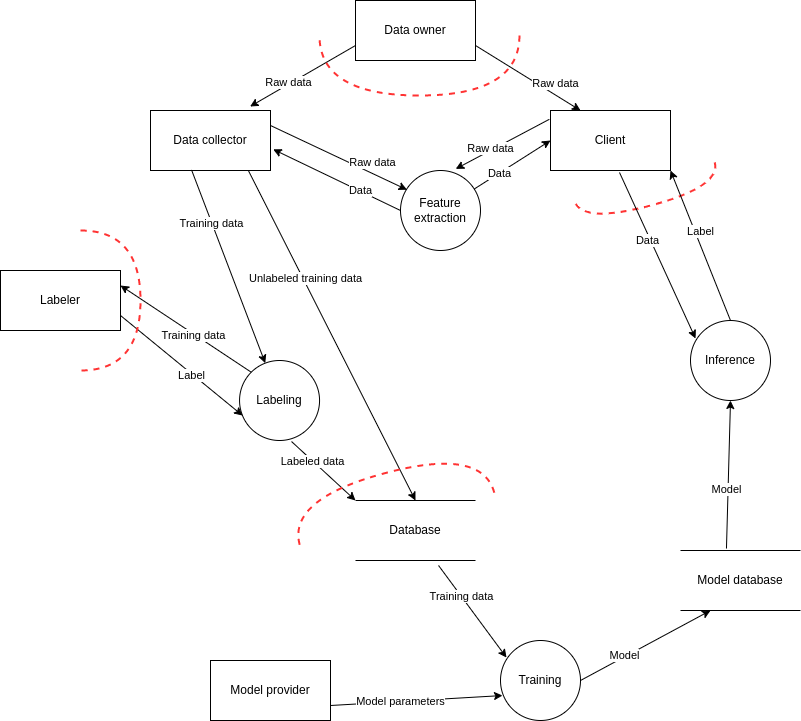

The diagram above was exported from draw.io. Its source (the exported page's mxGraphModel, read from the mxfile embedded in the PNG):
<mxGraphModel dx="894" dy="555" grid="1" gridSize="10" guides="1" tooltips="1" connect="1" arrows="1" fold="1" page="1" pageScale="1" pageWidth="850" pageHeight="1100" math="0" shadow="0">
  <root>
    <mxCell id="0" />
    <mxCell id="1" parent="0" />
    <mxCell id="Kn8I6BQ5PWasqDxRZ8Nq-1" value="&lt;div&gt;Database&lt;/div&gt;" style="shape=partialRectangle;whiteSpace=wrap;html=1;left=0;right=0;fillColor=none;" parent="1" vertex="1">
      <mxGeometry x="365" y="540" width="120" height="60" as="geometry" />
    </mxCell>
    <mxCell id="Kn8I6BQ5PWasqDxRZ8Nq-2" value="Data owner" style="rounded=0;whiteSpace=wrap;html=1;" parent="1" vertex="1">
      <mxGeometry x="365" y="40" width="120" height="60" as="geometry" />
    </mxCell>
    <mxCell id="Kn8I6BQ5PWasqDxRZ8Nq-3" value="Data collector" style="rounded=0;whiteSpace=wrap;html=1;" parent="1" vertex="1">
      <mxGeometry x="160" y="150" width="120" height="60" as="geometry" />
    </mxCell>
    <mxCell id="Kn8I6BQ5PWasqDxRZ8Nq-4" value="Client" style="rounded=0;whiteSpace=wrap;html=1;" parent="1" vertex="1">
      <mxGeometry x="560" y="150" width="120" height="60" as="geometry" />
    </mxCell>
    <mxCell id="Kn8I6BQ5PWasqDxRZ8Nq-5" value="" style="endArrow=classic;html=1;fontColor=#FF3333;rounded=0;entryX=0.83;entryY=-0.067;entryDx=0;entryDy=0;exitX=0;exitY=0.75;exitDx=0;exitDy=0;entryPerimeter=0;" parent="1" source="Kn8I6BQ5PWasqDxRZ8Nq-2" target="Kn8I6BQ5PWasqDxRZ8Nq-3" edge="1">
      <mxGeometry width="50" height="50" relative="1" as="geometry">
        <mxPoint x="360" y="100" as="sourcePoint" />
        <mxPoint x="310" y="210" as="targetPoint" />
      </mxGeometry>
    </mxCell>
    <mxCell id="Kn8I6BQ5PWasqDxRZ8Nq-7" value="Raw data" style="edgeLabel;html=1;align=center;verticalAlign=middle;resizable=0;points=[];" parent="Kn8I6BQ5PWasqDxRZ8Nq-5" vertex="1" connectable="0">
      <mxGeometry x="0.3968" y="1" relative="1" as="geometry">
        <mxPoint x="6" y="-7" as="offset" />
      </mxGeometry>
    </mxCell>
    <mxCell id="Kn8I6BQ5PWasqDxRZ8Nq-10" value="" style="shape=requiredInterface;html=1;verticalLabelPosition=bottom;dashed=1;strokeColor=#FF3333;strokeWidth=2;fillColor=none;fontColor=#FF3333;align=left;rotation=75;" parent="1" vertex="1">
      <mxGeometry x="644.69" y="160" width="25.01" height="145.62" as="geometry" />
    </mxCell>
    <mxCell id="Kn8I6BQ5PWasqDxRZ8Nq-11" value="Labeling" style="ellipse;whiteSpace=wrap;html=1;aspect=fixed;" parent="1" vertex="1">
      <mxGeometry x="249.05" y="400" width="80" height="80" as="geometry" />
    </mxCell>
    <mxCell id="Kn8I6BQ5PWasqDxRZ8Nq-12" value="&lt;div&gt;Labeler&lt;/div&gt;" style="rounded=0;whiteSpace=wrap;html=1;" parent="1" vertex="1">
      <mxGeometry x="10" y="310" width="120" height="60" as="geometry" />
    </mxCell>
    <mxCell id="Kn8I6BQ5PWasqDxRZ8Nq-13" value="" style="endArrow=classic;html=1;fontColor=#FF3333;rounded=0;exitX=1;exitY=0.75;exitDx=0;exitDy=0;entryX=0.038;entryY=0.688;entryDx=0;entryDy=0;entryPerimeter=0;" parent="1" source="Kn8I6BQ5PWasqDxRZ8Nq-12" target="Kn8I6BQ5PWasqDxRZ8Nq-11" edge="1">
      <mxGeometry width="50" height="50" relative="1" as="geometry">
        <mxPoint x="220" y="340" as="sourcePoint" />
        <mxPoint x="270" y="290" as="targetPoint" />
      </mxGeometry>
    </mxCell>
    <mxCell id="Kn8I6BQ5PWasqDxRZ8Nq-14" value="Label" style="edgeLabel;html=1;align=center;verticalAlign=middle;resizable=0;points=[];" parent="Kn8I6BQ5PWasqDxRZ8Nq-13" vertex="1" connectable="0">
      <mxGeometry x="0.1808" y="-2" relative="1" as="geometry">
        <mxPoint y="-1" as="offset" />
      </mxGeometry>
    </mxCell>
    <mxCell id="Kn8I6BQ5PWasqDxRZ8Nq-15" value="" style="endArrow=classic;html=1;fontColor=#FF3333;rounded=0;exitX=0;exitY=0;exitDx=0;exitDy=0;entryX=1;entryY=0.25;entryDx=0;entryDy=0;" parent="1" source="Kn8I6BQ5PWasqDxRZ8Nq-11" target="Kn8I6BQ5PWasqDxRZ8Nq-12" edge="1">
      <mxGeometry width="50" height="50" relative="1" as="geometry">
        <mxPoint x="220" y="340" as="sourcePoint" />
        <mxPoint x="270" y="290" as="targetPoint" />
      </mxGeometry>
    </mxCell>
    <mxCell id="Kn8I6BQ5PWasqDxRZ8Nq-16" value="&lt;div&gt;Training data&lt;/div&gt;" style="edgeLabel;html=1;align=center;verticalAlign=middle;resizable=0;points=[];" parent="Kn8I6BQ5PWasqDxRZ8Nq-15" vertex="1" connectable="0">
      <mxGeometry x="-0.1184" y="1" relative="1" as="geometry">
        <mxPoint as="offset" />
      </mxGeometry>
    </mxCell>
    <mxCell id="Kn8I6BQ5PWasqDxRZ8Nq-17" value="&lt;div&gt;Feature&lt;/div&gt;&lt;div&gt;extraction&lt;br&gt;&lt;/div&gt;" style="ellipse;whiteSpace=wrap;html=1;aspect=fixed;" parent="1" vertex="1">
      <mxGeometry x="410" y="210" width="80" height="80" as="geometry" />
    </mxCell>
    <mxCell id="Kn8I6BQ5PWasqDxRZ8Nq-20" value="" style="endArrow=classic;html=1;fontColor=#FF3333;rounded=0;entryX=1.023;entryY=0.648;entryDx=0;entryDy=0;exitX=0;exitY=0.5;exitDx=0;exitDy=0;entryPerimeter=0;" parent="1" source="Kn8I6BQ5PWasqDxRZ8Nq-17" target="Kn8I6BQ5PWasqDxRZ8Nq-3" edge="1">
      <mxGeometry width="50" height="50" relative="1" as="geometry">
        <mxPoint x="40" y="180" as="sourcePoint" />
        <mxPoint x="90" y="130" as="targetPoint" />
      </mxGeometry>
    </mxCell>
    <mxCell id="Kn8I6BQ5PWasqDxRZ8Nq-21" value="&lt;div&gt;Data&lt;/div&gt;" style="edgeLabel;html=1;align=center;verticalAlign=middle;resizable=0;points=[];" parent="Kn8I6BQ5PWasqDxRZ8Nq-20" vertex="1" connectable="0">
      <mxGeometry x="-0.3624" y="-1" relative="1" as="geometry">
        <mxPoint as="offset" />
      </mxGeometry>
    </mxCell>
    <mxCell id="Kn8I6BQ5PWasqDxRZ8Nq-22" value="" style="endArrow=classic;html=1;fontColor=#FF3333;rounded=0;exitX=0.342;exitY=0.99;exitDx=0;exitDy=0;exitPerimeter=0;" parent="1" source="Kn8I6BQ5PWasqDxRZ8Nq-3" target="Kn8I6BQ5PWasqDxRZ8Nq-11" edge="1">
      <mxGeometry width="50" height="50" relative="1" as="geometry">
        <mxPoint x="280" y="330" as="sourcePoint" />
        <mxPoint x="330" y="280" as="targetPoint" />
      </mxGeometry>
    </mxCell>
    <mxCell id="Kn8I6BQ5PWasqDxRZ8Nq-23" value="Training data" style="edgeLabel;html=1;align=center;verticalAlign=middle;resizable=0;points=[];" parent="Kn8I6BQ5PWasqDxRZ8Nq-22" vertex="1" connectable="0">
      <mxGeometry x="-0.4611" y="-1" relative="1" as="geometry">
        <mxPoint as="offset" />
      </mxGeometry>
    </mxCell>
    <mxCell id="Kn8I6BQ5PWasqDxRZ8Nq-24" value="" style="endArrow=classic;html=1;fontColor=#FF3333;rounded=0;entryX=0.5;entryY=0;entryDx=0;entryDy=0;exitX=0.818;exitY=1.01;exitDx=0;exitDy=0;exitPerimeter=0;" parent="1" source="Kn8I6BQ5PWasqDxRZ8Nq-3" target="Kn8I6BQ5PWasqDxRZ8Nq-1" edge="1">
      <mxGeometry width="50" height="50" relative="1" as="geometry">
        <mxPoint x="290" y="360" as="sourcePoint" />
        <mxPoint x="340" y="310" as="targetPoint" />
      </mxGeometry>
    </mxCell>
    <mxCell id="Kn8I6BQ5PWasqDxRZ8Nq-25" value="Unlabeled training data" style="edgeLabel;html=1;align=center;verticalAlign=middle;resizable=0;points=[];" parent="Kn8I6BQ5PWasqDxRZ8Nq-24" vertex="1" connectable="0">
      <mxGeometry x="-0.345" y="2" relative="1" as="geometry">
        <mxPoint as="offset" />
      </mxGeometry>
    </mxCell>
    <mxCell id="Kn8I6BQ5PWasqDxRZ8Nq-26" value="" style="endArrow=classic;html=1;fontColor=#FF3333;rounded=0;entryX=0;entryY=0;entryDx=0;entryDy=0;exitX=0.65;exitY=1.013;exitDx=0;exitDy=0;exitPerimeter=0;" parent="1" source="Kn8I6BQ5PWasqDxRZ8Nq-11" target="Kn8I6BQ5PWasqDxRZ8Nq-1" edge="1">
      <mxGeometry width="50" height="50" relative="1" as="geometry">
        <mxPoint x="240" y="510" as="sourcePoint" />
        <mxPoint x="290" y="460" as="targetPoint" />
      </mxGeometry>
    </mxCell>
    <mxCell id="Kn8I6BQ5PWasqDxRZ8Nq-27" value="Labeled data" style="edgeLabel;html=1;align=center;verticalAlign=middle;resizable=0;points=[];" parent="Kn8I6BQ5PWasqDxRZ8Nq-26" vertex="1" connectable="0">
      <mxGeometry x="-0.3641" relative="1" as="geometry">
        <mxPoint as="offset" />
      </mxGeometry>
    </mxCell>
    <mxCell id="Kn8I6BQ5PWasqDxRZ8Nq-28" value="" style="shape=requiredInterface;html=1;verticalLabelPosition=bottom;dashed=1;strokeColor=#FF3333;strokeWidth=2;fillColor=none;fontColor=#FF3333;align=left;rotation=0;" parent="1" vertex="1">
      <mxGeometry x="90" y="270" width="60" height="140" as="geometry" />
    </mxCell>
    <mxCell id="Kn8I6BQ5PWasqDxRZ8Nq-29" value="" style="shape=requiredInterface;html=1;verticalLabelPosition=bottom;dashed=1;strokeColor=#FF3333;strokeWidth=2;fillColor=none;fontColor=#FF3333;align=left;rotation=-105;" parent="1" vertex="1">
      <mxGeometry x="376.79" y="434.76" width="47.17" height="201.47" as="geometry" />
    </mxCell>
    <mxCell id="Kn8I6BQ5PWasqDxRZ8Nq-30" value="&lt;div&gt;Training&lt;/div&gt;" style="ellipse;whiteSpace=wrap;html=1;aspect=fixed;" parent="1" vertex="1">
      <mxGeometry x="510" y="680" width="80" height="80" as="geometry" />
    </mxCell>
    <mxCell id="Kn8I6BQ5PWasqDxRZ8Nq-31" value="" style="endArrow=classic;html=1;fontColor=#FF3333;rounded=0;entryX=0.075;entryY=0.213;entryDx=0;entryDy=0;entryPerimeter=0;exitX=0.692;exitY=1.083;exitDx=0;exitDy=0;exitPerimeter=0;" parent="1" source="Kn8I6BQ5PWasqDxRZ8Nq-1" target="Kn8I6BQ5PWasqDxRZ8Nq-30" edge="1">
      <mxGeometry width="50" height="50" relative="1" as="geometry">
        <mxPoint x="390" y="700" as="sourcePoint" />
        <mxPoint x="440" y="650" as="targetPoint" />
      </mxGeometry>
    </mxCell>
    <mxCell id="Kn8I6BQ5PWasqDxRZ8Nq-32" value="Training data" style="edgeLabel;html=1;align=center;verticalAlign=middle;resizable=0;points=[];" parent="Kn8I6BQ5PWasqDxRZ8Nq-31" vertex="1" connectable="0">
      <mxGeometry x="-0.3215" y="-1" relative="1" as="geometry">
        <mxPoint y="-1" as="offset" />
      </mxGeometry>
    </mxCell>
    <mxCell id="Kn8I6BQ5PWasqDxRZ8Nq-33" value="Model provider" style="rounded=0;whiteSpace=wrap;html=1;" parent="1" vertex="1">
      <mxGeometry x="220" y="700" width="120" height="60" as="geometry" />
    </mxCell>
    <mxCell id="Kn8I6BQ5PWasqDxRZ8Nq-34" value="" style="endArrow=classic;html=1;fontColor=#FF3333;rounded=0;entryX=0.025;entryY=0.688;entryDx=0;entryDy=0;entryPerimeter=0;exitX=1;exitY=0.75;exitDx=0;exitDy=0;" parent="1" source="Kn8I6BQ5PWasqDxRZ8Nq-33" target="Kn8I6BQ5PWasqDxRZ8Nq-30" edge="1">
      <mxGeometry width="50" height="50" relative="1" as="geometry">
        <mxPoint x="380" y="770" as="sourcePoint" />
        <mxPoint x="430" y="720" as="targetPoint" />
      </mxGeometry>
    </mxCell>
    <mxCell id="Kn8I6BQ5PWasqDxRZ8Nq-35" value="Model parameters" style="edgeLabel;html=1;align=center;verticalAlign=middle;resizable=0;points=[];" parent="Kn8I6BQ5PWasqDxRZ8Nq-34" vertex="1" connectable="0">
      <mxGeometry x="-0.1861" relative="1" as="geometry">
        <mxPoint as="offset" />
      </mxGeometry>
    </mxCell>
    <mxCell id="Kn8I6BQ5PWasqDxRZ8Nq-36" value="Model database" style="shape=partialRectangle;whiteSpace=wrap;html=1;left=0;right=0;fillColor=none;" parent="1" vertex="1">
      <mxGeometry x="690" y="590" width="120" height="60" as="geometry" />
    </mxCell>
    <mxCell id="Kn8I6BQ5PWasqDxRZ8Nq-37" value="" style="endArrow=classic;html=1;fontColor=#FF3333;rounded=0;entryX=0.25;entryY=1;entryDx=0;entryDy=0;exitX=1;exitY=0.5;exitDx=0;exitDy=0;" parent="1" source="Kn8I6BQ5PWasqDxRZ8Nq-30" target="Kn8I6BQ5PWasqDxRZ8Nq-36" edge="1">
      <mxGeometry width="50" height="50" relative="1" as="geometry">
        <mxPoint x="620" y="730" as="sourcePoint" />
        <mxPoint x="670" y="680" as="targetPoint" />
      </mxGeometry>
    </mxCell>
    <mxCell id="Kn8I6BQ5PWasqDxRZ8Nq-38" value="Model" style="edgeLabel;html=1;align=center;verticalAlign=middle;resizable=0;points=[];" parent="Kn8I6BQ5PWasqDxRZ8Nq-37" vertex="1" connectable="0">
      <mxGeometry x="-0.3236" y="2" relative="1" as="geometry">
        <mxPoint as="offset" />
      </mxGeometry>
    </mxCell>
    <mxCell id="Kn8I6BQ5PWasqDxRZ8Nq-39" value="Inference" style="ellipse;whiteSpace=wrap;html=1;aspect=fixed;" parent="1" vertex="1">
      <mxGeometry x="700" y="360" width="80" height="80" as="geometry" />
    </mxCell>
    <mxCell id="Kn8I6BQ5PWasqDxRZ8Nq-40" value="" style="endArrow=classic;html=1;fontColor=#FF3333;rounded=0;entryX=0.5;entryY=1;entryDx=0;entryDy=0;exitX=0.383;exitY=-0.033;exitDx=0;exitDy=0;exitPerimeter=0;" parent="1" source="Kn8I6BQ5PWasqDxRZ8Nq-36" target="Kn8I6BQ5PWasqDxRZ8Nq-39" edge="1">
      <mxGeometry width="50" height="50" relative="1" as="geometry">
        <mxPoint x="710" y="550" as="sourcePoint" />
        <mxPoint x="760" y="500" as="targetPoint" />
      </mxGeometry>
    </mxCell>
    <mxCell id="Kn8I6BQ5PWasqDxRZ8Nq-41" value="Model" style="edgeLabel;html=1;align=center;verticalAlign=middle;resizable=0;points=[];" parent="Kn8I6BQ5PWasqDxRZ8Nq-40" vertex="1" connectable="0">
      <mxGeometry x="-0.2031" y="2" relative="1" as="geometry">
        <mxPoint as="offset" />
      </mxGeometry>
    </mxCell>
    <mxCell id="Kn8I6BQ5PWasqDxRZ8Nq-42" value="" style="endArrow=classic;html=1;fontColor=#FF3333;rounded=0;exitX=0.575;exitY=1.033;exitDx=0;exitDy=0;entryX=0.063;entryY=0.225;entryDx=0;entryDy=0;entryPerimeter=0;exitPerimeter=0;" parent="1" source="Kn8I6BQ5PWasqDxRZ8Nq-4" target="Kn8I6BQ5PWasqDxRZ8Nq-39" edge="1">
      <mxGeometry width="50" height="50" relative="1" as="geometry">
        <mxPoint x="620" y="330" as="sourcePoint" />
        <mxPoint x="670" y="280" as="targetPoint" />
      </mxGeometry>
    </mxCell>
    <mxCell id="Kn8I6BQ5PWasqDxRZ8Nq-43" value="Data" style="edgeLabel;html=1;align=center;verticalAlign=middle;resizable=0;points=[];" parent="Kn8I6BQ5PWasqDxRZ8Nq-42" vertex="1" connectable="0">
      <mxGeometry x="-0.38" relative="1" as="geometry">
        <mxPoint x="4" y="16" as="offset" />
      </mxGeometry>
    </mxCell>
    <mxCell id="Kn8I6BQ5PWasqDxRZ8Nq-45" value="" style="endArrow=classic;html=1;fontColor=#FF3333;rounded=0;entryX=0;entryY=0.5;entryDx=0;entryDy=0;" parent="1" source="Kn8I6BQ5PWasqDxRZ8Nq-17" target="Kn8I6BQ5PWasqDxRZ8Nq-4" edge="1">
      <mxGeometry width="50" height="50" relative="1" as="geometry">
        <mxPoint x="380" y="250" as="sourcePoint" />
        <mxPoint x="430" y="200" as="targetPoint" />
      </mxGeometry>
    </mxCell>
    <mxCell id="Kn8I6BQ5PWasqDxRZ8Nq-46" value="Data" style="edgeLabel;html=1;align=center;verticalAlign=middle;resizable=0;points=[];" parent="Kn8I6BQ5PWasqDxRZ8Nq-45" vertex="1" connectable="0">
      <mxGeometry x="-0.3513" relative="1" as="geometry">
        <mxPoint as="offset" />
      </mxGeometry>
    </mxCell>
    <mxCell id="Kn8I6BQ5PWasqDxRZ8Nq-47" value="" style="endArrow=classic;html=1;fontColor=#FF3333;rounded=0;exitX=0.5;exitY=0;exitDx=0;exitDy=0;entryX=1;entryY=1;entryDx=0;entryDy=0;" parent="1" source="Kn8I6BQ5PWasqDxRZ8Nq-39" target="Kn8I6BQ5PWasqDxRZ8Nq-4" edge="1">
      <mxGeometry width="50" height="50" relative="1" as="geometry">
        <mxPoint x="690" y="310" as="sourcePoint" />
        <mxPoint x="740" y="260" as="targetPoint" />
      </mxGeometry>
    </mxCell>
    <mxCell id="Kn8I6BQ5PWasqDxRZ8Nq-48" value="Label" style="edgeLabel;html=1;align=center;verticalAlign=middle;resizable=0;points=[];" parent="Kn8I6BQ5PWasqDxRZ8Nq-47" vertex="1" connectable="0">
      <mxGeometry x="0.3784" y="-2" relative="1" as="geometry">
        <mxPoint x="9" y="14" as="offset" />
      </mxGeometry>
    </mxCell>
    <mxCell id="2" value="" style="endArrow=classic;html=1;fontColor=#FF3333;rounded=0;entryX=0.25;entryY=0;entryDx=0;entryDy=0;exitX=1;exitY=0.75;exitDx=0;exitDy=0;" parent="1" source="Kn8I6BQ5PWasqDxRZ8Nq-2" target="Kn8I6BQ5PWasqDxRZ8Nq-4" edge="1">
      <mxGeometry width="50" height="50" relative="1" as="geometry">
        <mxPoint x="375" y="95" as="sourcePoint" />
        <mxPoint x="269.5999999999999" y="155.98000000000002" as="targetPoint" />
      </mxGeometry>
    </mxCell>
    <mxCell id="3" value="Raw data" style="edgeLabel;html=1;align=center;verticalAlign=middle;resizable=0;points=[];" parent="2" vertex="1" connectable="0">
      <mxGeometry x="0.3968" y="1" relative="1" as="geometry">
        <mxPoint x="6" y="-7" as="offset" />
      </mxGeometry>
    </mxCell>
    <mxCell id="4" value="" style="endArrow=classic;html=1;fontColor=#FF3333;rounded=0;entryX=0.08;entryY=0.24;entryDx=0;entryDy=0;exitX=1;exitY=0.25;exitDx=0;exitDy=0;entryPerimeter=0;" parent="1" source="Kn8I6BQ5PWasqDxRZ8Nq-3" target="Kn8I6BQ5PWasqDxRZ8Nq-17" edge="1">
      <mxGeometry width="50" height="50" relative="1" as="geometry">
        <mxPoint x="385" y="105" as="sourcePoint" />
        <mxPoint x="279.5999999999999" y="165.98000000000002" as="targetPoint" />
      </mxGeometry>
    </mxCell>
    <mxCell id="5" value="Raw data" style="edgeLabel;html=1;align=center;verticalAlign=middle;resizable=0;points=[];" parent="4" vertex="1" connectable="0">
      <mxGeometry x="0.3968" y="1" relative="1" as="geometry">
        <mxPoint x="6" y="-7" as="offset" />
      </mxGeometry>
    </mxCell>
    <mxCell id="6" value="" style="endArrow=classic;html=1;fontColor=#FF3333;rounded=0;entryX=0.69;entryY=-0.02;entryDx=0;entryDy=0;exitX=-0.01;exitY=0.147;exitDx=0;exitDy=0;entryPerimeter=0;exitPerimeter=0;" parent="1" source="Kn8I6BQ5PWasqDxRZ8Nq-4" target="Kn8I6BQ5PWasqDxRZ8Nq-17" edge="1">
      <mxGeometry width="50" height="50" relative="1" as="geometry">
        <mxPoint x="395" y="115" as="sourcePoint" />
        <mxPoint x="289.5999999999999" y="175.98000000000002" as="targetPoint" />
      </mxGeometry>
    </mxCell>
    <mxCell id="7" value="Raw data" style="edgeLabel;html=1;align=center;verticalAlign=middle;resizable=0;points=[];" parent="6" vertex="1" connectable="0">
      <mxGeometry x="0.3968" y="1" relative="1" as="geometry">
        <mxPoint x="6" y="-7" as="offset" />
      </mxGeometry>
    </mxCell>
    <mxCell id="8" value="" style="shape=requiredInterface;html=1;verticalLabelPosition=bottom;dashed=1;strokeColor=#FF3333;strokeWidth=2;fillColor=none;fontColor=#FF3333;align=left;rotation=90;" parent="1" vertex="1">
      <mxGeometry x="398.96" y="5" width="60" height="200" as="geometry" />
    </mxCell>
  </root>
</mxGraphModel>